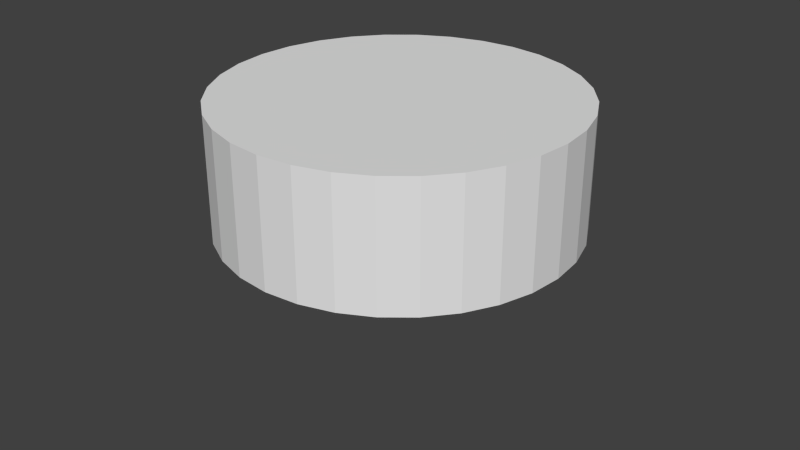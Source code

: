 # Source: corridorOuterMesh.blend  (saved by Blender 2.76.0; exported with 4.5.12 LTS)
import bpy
from mathutils import Matrix  # noqa: F401  (used for matrix-valued properties, if any)

bpy.ops.wm.read_factory_settings(use_empty=True)
scene = bpy.context.scene
scene.name = 'Scene'

# ---- collections
col_collection_1 = bpy.data.collections.new('Collection 1'); scene.collection.children.link(col_collection_1)
col_collection_2 = bpy.data.collections.new('Collection 2'); scene.collection.children.link(col_collection_2)
col_collection_2.hide_render = True
col_collection_2.hide_viewport = True

# ---- world
world_world = bpy.data.worlds.new('World'); scene.world = world_world
world_world.color = (0.05088, 0.05088, 0.05088)
world_world.use_sun_shadow = False
world_world.sun_shadow_jitter_overblur = 0.0
world_world.cycles.sampling_method = 'MANUAL'
world_world.cycles.sample_map_resolution = 256

# ---- meshes
me_cylinder = bpy.data.meshes.new('Cylinder')
me_cylinder.from_pydata([(0.0, 1.0, -1.0), (0.0, 1.0, 1.0), (0.1951, 0.9808, -1.0), (0.1951, 0.9808, 1.0), (0.3827, 0.9239, -1.0), (0.3827, 0.9239, 1.0), (0.5556, 0.8315, -1.0), (0.5556, 0.8315, 1.0), (0.7071, 0.7071, -1.0), (0.7071, 0.7071, 1.0), (0.8315, 0.5556, -1.0), (0.8315, 0.5556, 1.0), (0.9239, 0.3827, -1.0), (0.9239, 0.3827, 1.0), (0.9808, 0.1951, -1.0), (0.9808, 0.1951, 1.0), (1.0, 7.55e-08, -1.0), (1.0, 7.55e-08, 1.0), (0.9808, -0.1951, -1.0), (0.9808, -0.1951, 1.0), (0.9239, -0.3827, -1.0), (0.9239, -0.3827, 1.0), (0.8315, -0.5556, -1.0), (0.8315, -0.5556, 1.0), (0.7071, -0.7071, -1.0), (0.7071, -0.7071, 1.0), (0.5556, -0.8315, -1.0), (0.5556, -0.8315, 1.0), (0.3827, -0.9239, -1.0), (0.3827, -0.9239, 1.0), (0.1951, -0.9808, -1.0), (0.1951, -0.9808, 1.0), (-3.258e-07, -1.0, -1.0), (-3.258e-07, -1.0, 1.0), (-0.1951, -0.9808, -1.0), (-0.1951, -0.9808, 1.0), (-0.3827, -0.9239, -1.0), (-0.3827, -0.9239, 1.0), (-0.5556, -0.8315, -1.0), (-0.5556, -0.8315, 1.0), (-0.7071, -0.7071, -1.0), (-0.7071, -0.7071, 1.0), (-0.8315, -0.5556, -1.0), (-0.8315, -0.5556, 1.0), (-0.9239, -0.3827, -1.0), (-0.9239, -0.3827, 1.0), (-0.9808, -0.1951, -1.0), (-0.9808, -0.1951, 1.0), (-1.0, 9.656e-07, -1.0), (-1.0, 9.656e-07, 1.0), (-0.9808, 0.1951, -1.0), (-0.9808, 0.1951, 1.0), (-0.9239, 0.3827, -1.0), (-0.9239, 0.3827, 1.0), (-0.8315, 0.5556, -1.0), (-0.8315, 0.5556, 1.0), (-0.7071, 0.7071, -1.0), (-0.7071, 0.7071, 1.0), (-0.5556, 0.8315, -1.0), (-0.5556, 0.8315, 1.0), (-0.3827, 0.9239, -1.0), (-0.3827, 0.9239, 1.0), (-0.1951, 0.9808, -1.0), (-0.1951, 0.9808, 1.0)], [], [(0, 2, 3, 1), (2, 4, 5, 3), (4, 6, 7, 5), (6, 8, 9, 7), (8, 10, 11, 9), (10, 12, 13, 11), (12, 14, 15, 13), (14, 16, 17, 15), (16, 18, 19, 17), (18, 20, 21, 19), (20, 22, 23, 21), (22, 24, 25, 23), (24, 26, 27, 25), (26, 28, 29, 27), (28, 30, 31, 29), (30, 32, 33, 31), (32, 34, 35, 33), (34, 36, 37, 35), (36, 38, 39, 37), (38, 40, 41, 39), (40, 42, 43, 41), (42, 44, 45, 43), (44, 46, 47, 45), (46, 48, 49, 47), (48, 50, 51, 49), (50, 52, 53, 51), (52, 54, 55, 53), (54, 56, 57, 55), (56, 58, 59, 57), (58, 60, 61, 59), (3, 5, 7, 9, 11, 13, 15, 17, 19, 21, 23, 25, 27, 29, 31, 33, 35, 37, 39, 41, 43, 45, 47, 49, 51, 53, 55, 57, 59, 61, 63, 1), (62, 0, 1, 63), (60, 62, 63, 61), (0, 62, 60, 58, 56, 54, 52, 50, 48, 46, 44, 42, 40, 38, 36, 34, 32, 30, 28, 26, 24, 22, 20, 18, 16, 14, 12, 10, 8, 6, 4, 2)])
me_cylinder.use_remesh_preserve_volume = False
me_cylinder.use_remesh_preserve_attributes = False
me_cylinder.use_mirror_vertex_groups = False
me_cylinder.update()
me_circle_001 = bpy.data.meshes.new('Circle.001')
me_circle_001.from_pydata([(-4.093, 0.1782, -2.15), (-4.432, 0.1782, -1.309), (-4.601, 0.1782, -0.419), (-4.593, 0.1782, 0.4874), (-4.408, 0.1782, 1.375), (-4.054, 0.1782, 2.209), (-3.544, 0.1782, 2.958), (-2.897, 0.1782, 3.593), (-2.139, 0.1782, 4.09), (-1.299, 0.1782, 4.429), (-0.4082, 0.1782, 4.598), (0.4982, 0.1782, 4.59), (1.386, 0.1782, 4.405), (2.22, 0.1782, 4.051), (2.969, 0.1782, 3.541), (3.604, 0.1782, 2.894), (4.101, 0.1782, 2.136), (4.44, 0.1782, 1.296), (4.609, 0.1782, 0.4052), (4.601, 0.1782, -0.5012), (4.416, 0.1782, -1.389), (4.062, 0.1782, -2.223), (3.552, 0.1782, -2.972), (2.905, 0.1782, -3.607), (2.147, 0.1782, -4.104), (1.306, 0.1782, -4.443), (0.4159, 0.1782, -4.612), (-0.4904, 0.1782, -4.604), (-1.378, 0.1782, -4.419), (-2.212, 0.1782, -4.065), (-2.961, 0.1782, -3.555), (-3.596, 0.1782, -2.908), (-4.093, 3.218, -2.15), (-4.432, 3.218, -1.309), (-4.601, 3.218, -0.419), (-4.593, 3.218, 0.4874), (-4.408, 3.218, 1.375), (-4.054, 3.218, 2.209), (-3.544, 3.218, 2.958), (-2.897, 3.218, 3.593), (-2.139, 3.218, 4.09), (-1.299, 3.218, 4.429), (-0.4082, 3.218, 4.598), (0.4982, 3.218, 4.59), (1.386, 3.218, 4.405), (2.22, 3.218, 4.051), (2.969, 3.218, 3.541), (3.604, 3.218, 2.894), (4.101, 3.218, 2.136), (4.44, 3.218, 1.296), (4.609, 3.218, 0.4052), (4.601, 3.218, -0.5012), (4.416, 3.218, -1.389), (4.062, 3.218, -2.223), (3.552, 3.218, -2.972), (2.905, 3.218, -3.607), (2.147, 3.218, -4.104), (1.306, 3.218, -4.443), (0.4159, 3.218, -4.612), (-0.4904, 3.218, -4.604), (-1.378, 3.218, -4.419), (-2.212, 3.218, -4.065), (-2.961, 3.218, -3.555), (-3.596, 3.218, -2.908), (0.003892, 0.2599, -0.006903), (-2.178, 2.883, -4.003), (-2.178, 0.684, -4.003), (-2.916, 0.684, -3.5), (-2.916, 2.883, -3.5), (4.038, 2.883, 2.103), (4.038, 0.684, 2.103), (4.372, 0.684, 1.276), (4.372, 2.883, 1.276), (-4.523, 2.883, 0.4798), (-4.523, 0.684, 0.4798), (-4.341, 0.684, 1.354), (-4.341, 2.883, 1.354), (-3.536, 0.684, -2.87), (-3.536, 2.883, -2.87), (4.54, 0.684, 0.3904), (4.54, 2.883, 0.3904), (-3.992, 0.684, 2.175), (-3.992, 2.883, 2.175), (-4.03, 0.684, -2.117), (-4.03, 2.883, -2.117), (4.531, 0.684, -0.4936), (4.531, 2.883, -0.4936), (-3.49, 0.684, 2.913), (-3.49, 2.883, 2.913), (4.349, 0.684, -1.367), (4.349, 2.883, -1.367), (-2.853, 0.684, 3.538), (-2.853, 2.883, 3.538), (4.0, 0.684, -2.189), (4.0, 2.883, -2.189), (-2.106, 0.684, 4.027), (-2.106, 2.883, 4.027), (3.497, 0.684, -2.927), (3.497, 2.883, -2.927), (-1.279, 0.684, 4.362), (-1.279, 2.883, 4.362), (2.861, 0.684, -3.552), (2.861, 2.883, -3.552), (-0.4019, 0.684, 4.528), (-0.4019, 2.883, 4.528), (2.114, 0.684, -4.041), (2.114, 2.883, -4.041), (0.4906, 0.684, 4.52), (0.4906, 2.883, 4.52), (1.287, 0.684, -4.375), (1.287, 2.883, -4.375), (1.364, 0.684, 4.338), (1.364, 2.883, 4.338), (0.4096, 0.684, -4.542), (0.4096, 2.883, -4.542), (2.186, 0.684, 3.989), (2.186, 2.883, 3.989), (-0.4828, 0.684, -4.534), (-0.4828, 2.883, -4.534), (2.924, 0.684, 3.487), (2.924, 2.883, 3.487), (-4.365, 0.684, -1.29), (-4.365, 2.883, -1.29), (-1.357, 0.684, -4.352), (-1.357, 2.883, -4.352), (3.549, 0.684, 2.85), (3.549, 2.883, 2.85), (-4.531, 0.684, -0.4127), (-4.531, 2.883, -0.4127), (0.003892, 3.136, -0.006904), (-4.261, 1.406e-07, -2.238), (-4.614, 1.789e-07, -1.363), (-4.79, 2.194e-07, -0.4358), (-4.781, 2.606e-07, 0.5076), (-4.589, 5.394e-07, 1.431), (-4.22, 5.774e-07, 2.3), (-3.689, 6.114e-07, 3.079), (-3.016, 8.788e-07, 3.741), (-2.227, 9.014e-07, 4.258), (-1.352, 9.168e-07, 4.611), (-0.425, 6.861e-07, 4.787), (0.5184, 6.857e-07, 4.778), (1.442, 6.773e-07, 4.586), (2.31, 6.612e-07, 4.217), (3.09, 3.995e-07, 3.686), (3.751, 3.701e-07, 3.013), (4.268, 9.72e-08, 2.224), (4.622, 5.896e-08, 1.349), (4.797, -2.2e-07, 0.422), (4.789, -2.612e-07, -0.5214), (4.597, -3.016e-07, -1.445), (4.228, -3.395e-07, -2.313), (3.697, -6.12e-07, -3.093), (3.024, -6.409e-07, -3.754), (2.235, -6.635e-07, -4.271), (1.36, -6.79e-07, -4.625), (0.4328, -4.483e-07, -4.8), (-0.5106, -4.479e-07, -4.792), (-1.434, -4.395e-07, -4.6), (-2.303, -4.234e-07, -4.231), (-3.082, -4.001e-07, -3.7), (-3.744, -3.707e-07, -3.027), (-4.261, 3.396, -2.238), (-4.614, 3.396, -1.363), (-4.79, 3.396, -0.4358), (-4.781, 3.396, 0.5076), (-4.589, 3.396, 1.431), (-4.22, 3.396, 2.3), (-3.689, 3.396, 3.079), (-3.016, 3.396, 3.741), (-2.227, 3.396, 4.258), (-1.352, 3.396, 4.611), (-0.425, 3.396, 4.787), (0.5184, 3.396, 4.778), (1.442, 3.396, 4.586), (2.31, 3.396, 4.217), (3.09, 3.396, 3.686), (3.751, 3.396, 3.013), (4.268, 3.396, 2.224), (4.622, 3.396, 1.349), (4.797, 3.396, 0.422), (4.789, 3.396, -0.5214), (4.597, 3.396, -1.445), (4.228, 3.396, -2.313), (3.697, 3.396, -3.093), (3.024, 3.396, -3.754), (2.235, 3.396, -4.271), (1.36, 3.396, -4.625), (0.4328, 3.396, -4.8), (-0.5106, 3.396, -4.792), (-1.434, 3.396, -4.6), (-2.303, 3.396, -4.231), (-3.082, 3.396, -3.7), (-3.744, 3.396, -3.027), (0.003892, -3.018e-10, -0.006903), (-2.303, 2.883, -4.231), (-2.303, 0.684, -4.231), (-3.082, 0.684, -3.7), (-3.082, 2.883, -3.7), (4.268, 2.883, 2.224), (4.268, 0.684, 2.224), (4.622, 0.684, 1.349), (4.622, 2.883, 1.349), (-4.781, 2.883, 0.5076), (-4.781, 0.684, 0.5076), (-4.589, 0.684, 1.431), (-4.589, 2.883, 1.431), (-3.744, 0.684, -3.027), (-3.744, 2.883, -3.027), (4.797, 0.684, 0.422), (4.797, 2.883, 0.422), (-4.22, 0.684, 2.3), (-4.22, 2.883, 2.3), (-4.261, 0.684, -2.238), (-4.261, 2.883, -2.238), (4.789, 0.684, -0.5214), (4.789, 2.883, -0.5214), (-3.689, 0.684, 3.079), (-3.689, 2.883, 3.079), (4.597, 0.684, -1.445), (4.597, 2.883, -1.445), (-3.016, 0.684, 3.741), (-3.016, 2.883, 3.741), (4.228, 0.684, -2.313), (4.228, 2.883, -2.313), (-2.227, 0.684, 4.258), (-2.227, 2.883, 4.258), (3.697, 0.684, -3.093), (3.697, 2.883, -3.093), (-1.352, 0.684, 4.611), (-1.352, 2.883, 4.611), (3.024, 0.684, -3.754), (3.024, 2.883, -3.754), (-0.425, 0.684, 4.787), (-0.425, 2.883, 4.787), (2.235, 0.684, -4.271), (2.235, 2.883, -4.271), (0.5184, 0.684, 4.778), (0.5184, 2.883, 4.778), (1.36, 0.684, -4.625), (1.36, 2.883, -4.625), (1.442, 0.684, 4.586), (1.442, 2.883, 4.586), (0.4328, 0.684, -4.8), (0.4328, 2.883, -4.8), (2.31, 0.684, 4.217), (2.31, 2.883, 4.217), (-0.5106, 0.684, -4.792), (-0.5106, 2.883, -4.792), (3.09, 0.684, 3.686), (3.09, 2.883, 3.686), (-4.614, 0.684, -1.363), (-4.614, 2.883, -1.363), (-1.434, 0.684, -4.6), (-1.434, 2.883, -4.6), (3.751, 0.684, 3.013), (3.751, 2.883, 3.013), (-4.79, 0.684, -0.4358), (-4.79, 2.883, -0.4358), (0.003892, 3.396, -0.006904)], [], [(65, 61, 62, 68), (69, 48, 49, 72), (73, 35, 36, 76), (68, 62, 63, 78), (72, 49, 50, 80), (76, 36, 37, 82), (78, 63, 32, 84), (80, 50, 51, 86), (82, 37, 38, 88), (86, 51, 52, 90), (88, 38, 39, 92), (90, 52, 53, 94), (92, 39, 40, 96), (94, 53, 54, 98), (96, 40, 41, 100), (98, 54, 55, 102), (100, 41, 42, 104), (102, 55, 56, 106), (104, 42, 43, 108), (106, 56, 57, 110), (108, 43, 44, 112), (110, 57, 58, 114), (112, 44, 45, 116), (114, 58, 59, 118), (116, 45, 46, 120), (84, 32, 33, 122), (118, 59, 60, 124), (120, 46, 47, 126), (122, 33, 34, 128), (124, 60, 61, 65), (126, 47, 48, 69), (128, 34, 35, 73), (30, 64, 29), (17, 64, 16), (4, 64, 3), (31, 64, 30), (18, 64, 17), (5, 64, 4), (0, 64, 31), (19, 64, 18), (6, 64, 5), (20, 64, 19), (7, 64, 6), (21, 64, 20), (8, 64, 7), (22, 64, 21), (9, 64, 8), (23, 64, 22), (10, 64, 9), (24, 64, 23), (11, 64, 10), (25, 64, 24), (12, 64, 11), (26, 64, 25), (13, 64, 12), (27, 64, 26), (14, 64, 13), (1, 64, 0), (28, 64, 27), (15, 64, 14), (2, 64, 1), (29, 64, 28), (16, 64, 15), (3, 64, 2), (2, 127, 74, 3), (15, 125, 70, 16), (28, 123, 66, 29), (1, 121, 127, 2), (14, 119, 125, 15), (27, 117, 123, 28), (0, 83, 121, 1), (13, 115, 119, 14), (26, 113, 117, 27), (12, 111, 115, 13), (25, 109, 113, 26), (11, 107, 111, 12), (24, 105, 109, 25), (10, 103, 107, 11), (23, 101, 105, 24), (9, 99, 103, 10), (22, 97, 101, 23), (8, 95, 99, 9), (21, 93, 97, 22), (7, 91, 95, 8), (20, 89, 93, 21), (6, 87, 91, 7), (19, 85, 89, 20), (5, 81, 87, 6), (18, 79, 85, 19), (31, 77, 83, 0), (4, 75, 81, 5), (17, 71, 79, 18), (84, 83, 77, 78), (30, 67, 77, 31), (88, 87, 81, 82), (3, 74, 75, 4), (112, 111, 107, 108), (16, 70, 71, 17), (80, 79, 71, 72), (29, 66, 67, 30), (47, 46, 129), (60, 59, 129), (33, 32, 129), (46, 45, 129), (59, 58, 129), (45, 44, 129), (58, 57, 129), (44, 43, 129), (57, 56, 129), (43, 42, 129), (56, 55, 129), (42, 41, 129), (55, 54, 129), (41, 40, 129), (54, 53, 129), (40, 39, 129), (53, 52, 129), (39, 38, 129), (52, 51, 129), (38, 37, 129), (51, 50, 129), (32, 63, 129), (37, 36, 129), (50, 49, 129), (63, 62, 129), (36, 35, 129), (49, 48, 129), (34, 33, 129), (61, 60, 129), (48, 47, 129), (35, 34, 129), (62, 61, 129), (88, 92, 91, 87), (95, 91, 92, 96), (99, 95, 96, 100), (103, 99, 100, 104), (108, 107, 103, 104), (112, 116, 115, 111), (119, 115, 116, 120), (125, 119, 120, 126), (70, 125, 126, 69), (72, 71, 70, 69), (82, 81, 75, 76), (75, 74, 73, 76), (74, 127, 128, 73), (127, 121, 122, 128), (84, 122, 121, 83), (198, 192, 191, 195), (202, 179, 178, 199), (206, 166, 165, 203), (208, 193, 192, 198), (210, 180, 179, 202), (212, 167, 166, 206), (214, 162, 193, 208), (216, 181, 180, 210), (218, 168, 167, 212), (220, 182, 181, 216), (222, 169, 168, 218), (224, 183, 182, 220), (226, 170, 169, 222), (228, 184, 183, 224), (230, 171, 170, 226), (232, 185, 184, 228), (234, 172, 171, 230), (236, 186, 185, 232), (238, 173, 172, 234), (240, 187, 186, 236), (242, 174, 173, 238), (244, 188, 187, 240), (246, 175, 174, 242), (248, 189, 188, 244), (250, 176, 175, 246), (252, 163, 162, 214), (254, 190, 189, 248), (256, 177, 176, 250), (258, 164, 163, 252), (195, 191, 190, 254), (199, 178, 177, 256), (203, 165, 164, 258), (159, 194, 160), (146, 194, 147), (133, 194, 134), (160, 194, 161), (147, 194, 148), (134, 194, 135), (161, 194, 130), (148, 194, 149), (135, 194, 136), (149, 194, 150), (136, 194, 137), (150, 194, 151), (137, 194, 138), (151, 194, 152), (138, 194, 139), (152, 194, 153), (139, 194, 140), (153, 194, 154), (140, 194, 141), (154, 194, 155), (141, 194, 142), (155, 194, 156), (142, 194, 143), (156, 194, 157), (143, 194, 144), (130, 194, 131), (157, 194, 158), (144, 194, 145), (131, 194, 132), (158, 194, 159), (145, 194, 146), (132, 194, 133), (133, 204, 257, 132), (146, 200, 255, 145), (159, 196, 253, 158), (132, 257, 251, 131), (145, 255, 249, 144), (158, 253, 247, 157), (131, 251, 213, 130), (144, 249, 245, 143), (157, 247, 243, 156), (143, 245, 241, 142), (156, 243, 239, 155), (142, 241, 237, 141), (155, 239, 235, 154), (141, 237, 233, 140), (154, 235, 231, 153), (140, 233, 229, 139), (153, 231, 227, 152), (139, 229, 225, 138), (152, 227, 223, 151), (138, 225, 221, 137), (151, 223, 219, 150), (137, 221, 217, 136), (150, 219, 215, 149), (136, 217, 211, 135), (149, 215, 209, 148), (130, 213, 207, 161), (135, 211, 205, 134), (148, 209, 201, 147), (208, 207, 213, 214), (161, 207, 197, 160), (212, 211, 217, 218), (134, 205, 204, 133), (238, 237, 241, 242), (147, 201, 200, 146), (202, 201, 209, 210), (160, 197, 196, 159), (259, 176, 177), (259, 189, 190), (259, 162, 163), (259, 175, 176), (259, 188, 189), (259, 174, 175), (259, 187, 188), (259, 173, 174), (259, 186, 187), (259, 172, 173), (259, 185, 186), (259, 171, 172), (259, 184, 185), (259, 170, 171), (259, 183, 184), (259, 169, 170), (259, 182, 183), (259, 168, 169), (259, 181, 182), (259, 167, 168), (259, 180, 181), (259, 193, 162), (259, 166, 167), (259, 179, 180), (259, 192, 193), (259, 165, 166), (259, 178, 179), (259, 163, 164), (259, 190, 191), (259, 177, 178), (259, 164, 165), (259, 191, 192), (217, 221, 222, 218), (226, 222, 221, 225), (230, 226, 225, 229), (234, 230, 229, 233), (234, 233, 237, 238), (241, 245, 246, 242), (250, 246, 245, 249), (256, 250, 249, 255), (199, 256, 255, 200), (199, 200, 201, 202), (206, 205, 211, 212), (206, 203, 204, 205), (203, 258, 257, 204), (258, 252, 251, 257), (213, 251, 252, 214), (78, 77, 207, 208), (79, 80, 210, 209), (66, 123, 253, 196), (124, 65, 195, 254), (123, 117, 247, 253), (118, 124, 254, 248), (117, 113, 243, 247), (114, 118, 248, 244), (113, 109, 239, 243), (110, 114, 244, 240), (109, 105, 235, 239), (106, 110, 240, 236), (105, 101, 231, 235), (102, 106, 236, 232), (101, 97, 227, 231), (98, 102, 232, 228), (97, 93, 223, 227), (94, 98, 228, 224), (93, 89, 219, 223), (90, 94, 224, 220), (89, 85, 215, 219), (86, 90, 220, 216), (85, 79, 209, 215), (80, 86, 216, 210), (77, 67, 197, 207), (68, 78, 208, 198), (67, 66, 196, 197), (65, 68, 198, 195)])
me_circle_001.use_remesh_preserve_volume = False
me_circle_001.use_remesh_preserve_attributes = False
me_circle_001.use_mirror_vertex_groups = False
me_circle_001.update()

# ---- objects
ob_cylinder = bpy.data.objects.new('Cylinder', me_cylinder)
ob_walls_001 = bpy.data.objects.new('walls.001', me_circle_001)

# ---- transforms, parenting, visibility, modifiers, constraints
ob_cylinder.location = (0.0, 0.0, 1.705)
ob_cylinder.scale = (4.392, 4.392, 1.558)
ob_cylinder.lineart.crease_threshold = 0.0
ob_walls_001.location = (0.0, 0.0, 0.0)
ob_walls_001.rotation_euler = (1.571, -0.0, 0.0)
ob_walls_001.lineart.crease_threshold = 0.0

# ---- collection membership
col_collection_1.objects.link(ob_cylinder)
col_collection_2.objects.link(ob_walls_001)

# ---- scene / render settings (as saved in the file)
scene.frame_start = 1; scene.frame_end = 250; scene.frame_set(0)
scene.render.engine = 'BLENDER_EEVEE_NEXT'
scene.render.resolution_percentage = 50
scene.render.dither_intensity = 0.0
scene.cycles.use_denoising = False
scene.cycles.samples = 10
scene.cycles.sampling_pattern = 'TABULATED_SOBOL'
scene.cycles.light_sampling_threshold = 0.0
scene.cycles.use_adaptive_sampling = False
scene.cycles.use_light_tree = False
scene.cycles.blur_glossy = 0.0
scene.cycles.pixel_filter_type = 'GAUSSIAN'
scene.cycles.sample_clamp_indirect = 0.0
scene.view_settings.view_transform = 'Standard'
bpy.context.view_layer.update()

# ---- added for rendering (the .blend has no active camera and no usable light): camera, sun
cam_auto = bpy.data.cameras.new('AutoCamera')
cam_auto.lens = 50.0
cam_auto.sensor_width = 36.0
cam_auto.clip_end = 1000.0
ob_auto_camera = bpy.data.objects.new('AutoCamera', cam_auto)
scene.collection.objects.link(ob_auto_camera)
ob_auto_camera.location = (14.9513, -17.9369, 11.951)
ob_auto_camera.rotation_euler = (1.09748, -7.21219e-08, 0.694738)
scene.camera = ob_auto_camera
light_auto_sun = bpy.data.lights.new('AutoSun', 'SUN')
light_auto_sun.energy = 3.0
light_auto_sun.angle = 0.0523599
ob_auto_sun = bpy.data.objects.new('AutoSun', light_auto_sun)
scene.collection.objects.link(ob_auto_sun)
ob_auto_sun.rotation_euler = (0.872665, 0.174533, 0.523599)
bpy.context.view_layer.update()
